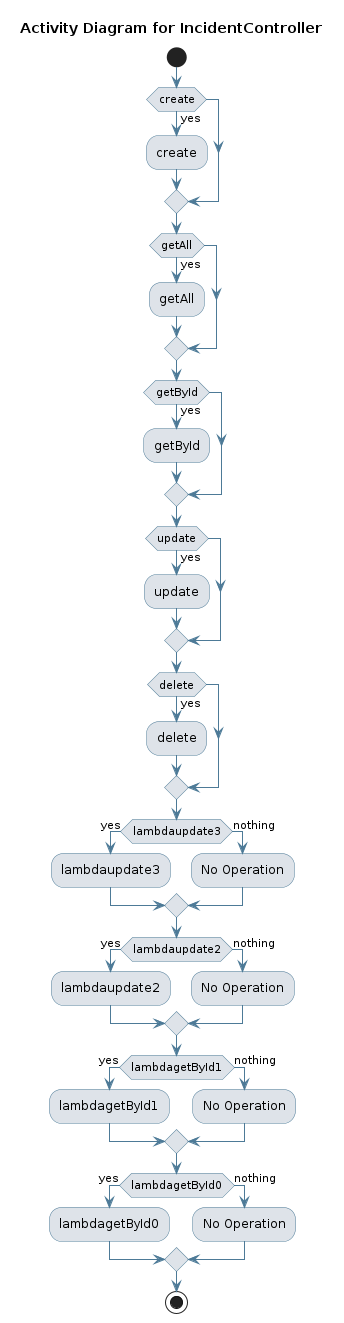

The diagram above was rendered by PlantUML. Its source (embedded in the PNG):
@startuml
skinparam activity {
 BackgroundColor #DEE3E9 
 BorderColor #4D7A97 
 ArrowColor #4D7A97 
}
!pragma useVerticalIf on
start
title Activity Diagram for IncidentController

if (create) then (yes)
:create;
endif
if (getAll) then (yes)
:getAll;
endif
if (getById) then (yes)
:getById;
endif
if (update) then (yes)
:update;
endif
if (delete) then (yes)
:delete;
endif
if (lambdaupdate3) then (yes)
:lambdaupdate3;
else (nothing)
:No Operation;
endif
if (lambdaupdate2) then (yes)
:lambdaupdate2;
else (nothing)
:No Operation;
endif
if (lambdagetById1) then (yes)
:lambdagetById1;
else (nothing)
:No Operation;
endif
if (lambdagetById0) then (yes)
:lambdagetById0;
else (nothing)
:No Operation;
endif
stop
@enduml